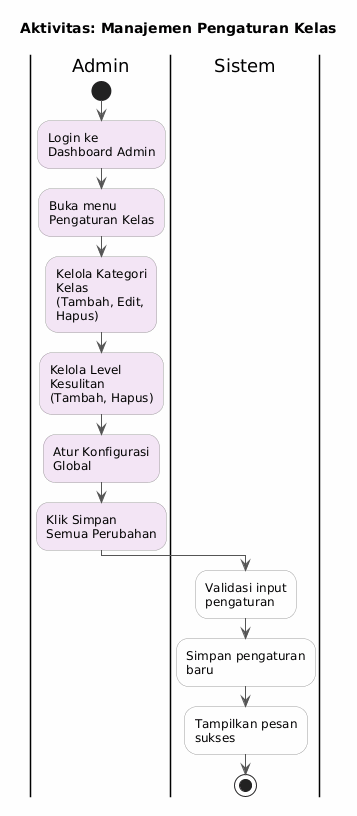

The diagram above was rendered by PlantUML. Its source (embedded in the PNG):
@startuml
title Aktivitas: Manajemen Pengaturan Kelas

skinparam backgroundColor #FEFEFE
skinparam ActivityBorderColor #9E9E9E
skinparam ArrowColor #555555

|Admin|
start
:Login ke
Dashboard Admin; <<#F3E5F5>>
:Buka menu
Pengaturan Kelas; <<#F3E5F5>>
:Kelola Kategori
Kelas
(Tambah, Edit,
Hapus); <<#F3E5F5>>
:Kelola Level
Kesulitan
(Tambah, Hapus); <<#F3E5F5>>
:Atur Konfigurasi
Global; <<#F3E5F5>>
:Klik Simpan
Semua Perubahan; <<#F3E5F5>>

|Sistem|
:Validasi input
pengaturan; <<#FFFFFF>>
:Simpan pengaturan
baru; <<#FFFFFF>>
:Tampilkan pesan
sukses; <<#FFFFFF>>

stop
@enduml